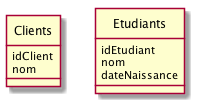

The diagram above was rendered by PlantUML. Its source (embedded in the PNG):
@startuml

class Clients {
        idClient
        nom
}

class Etudiants {
        idEtudiant
        nom
        dateNaissance
}
hide class circle

@enduml